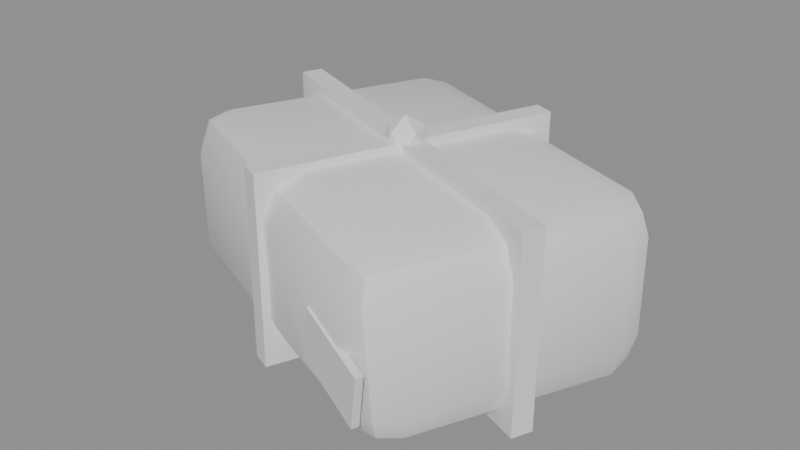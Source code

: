 # Source: ph_item_specimen_bundle.blend  (saved by Blender 5.0.119; exported with 4.5.12 LTS)
import bpy
from mathutils import Matrix  # noqa: F401  (used for matrix-valued properties, if any)

bpy.ops.wm.read_factory_settings(use_empty=True)
scene = bpy.context.scene
scene.name = 'Scene'

# ---- materials (node trees are filled in below, after node groups)
mat_mat_painted = bpy.data.materials.new('mat_painted')

# ---- material node trees
mat_mat_painted.use_nodes = True; mat_mat_painted.node_tree.nodes.clear()
_N = mat_mat_painted.node_tree.nodes; _L = mat_mat_painted.node_tree.links
n0 = _N.new('ShaderNodeBsdfPrincipled'); n0.name = 'Principled BSDF'; n0.location = (-200, 100)
n1 = _N.new('ShaderNodeOutputMaterial'); n1.name = 'Material Output'; n1.location = (200, 100)
_L.new(n0.outputs[0], n1.inputs[0])
n1.is_active_output = True

# ---- meshes
me_ph_item_specimen_bundle = bpy.data.meshes.new('ph_item_specimen_bundle')
me_ph_item_specimen_bundle.from_pydata([(-0.1039, -0.01559, 0.004252), (-0.1095, -0.03685, 0.02718), (-0.1239, -0.007205, 0.02481), (-0.1079, -0.03016, 0.01161), (-0.1195, -0.02248, 0.01472), (-0.1227, -0.02458, 0.02703), (-0.1185, -0.008858, 0.01041), (-0.1109, -0.03647, 0.08086), (-0.1009, -0.01624, 0.1043), (-0.122, -0.008551, 0.08063), (-0.107, -0.03009, 0.09804), (-0.118, -0.02274, 0.09543), (-0.1156, -0.0102, 0.09787), (-0.1225, -0.02454, 0.08138), (-0.05937, 0.09132, 0.005099), (-0.07918, 0.1001, 0.0275), (-0.05039, 0.1113, 0.0264), (-0.07299, 0.09768, 0.01208), (-0.06584, 0.1084, 0.01475), (-0.06725, 0.1116, 0.02721), (-0.0536, 0.1056, 0.0117), (-0.05709, 0.09046, 0.1025), (-0.05108, 0.1119, 0.08175), (-0.07892, 0.09903, 0.07966), (-0.05239, 0.1046, 0.09725), (-0.06542, 0.1069, 0.09437), (-0.06799, 0.1107, 0.08163), (-0.07213, 0.09675, 0.09573), (0.05956, -0.08023, 0.006018), (0.08087, -0.09064, 0.02582), (0.05278, -0.1029, 0.02679), (0.0744, -0.08685, 0.01157), (0.06681, -0.09713, 0.01395), (0.06892, -0.1018, 0.02553), (0.05405, -0.09498, 0.01215), (0.05875, -0.08254, 0.1041), (0.04878, -0.1036, 0.08246), (0.07838, -0.09114, 0.08258), (0.05144, -0.09735, 0.09767), (0.06439, -0.09964, 0.09575), (0.06558, -0.1035, 0.08289), (0.07259, -0.08852, 0.09846), (0.1021, 0.02438, 0.001748), (0.1103, 0.04665, 0.02611), (0.1235, 0.01787, 0.02516), (0.1072, 0.04042, 0.009156), (0.1194, 0.03319, 0.01223), (0.1229, 0.03471, 0.02605), (0.1183, 0.01956, 0.008653), (0.1021, 0.02603, 0.1027), (0.1239, 0.01568, 0.08037), (0.1098, 0.04676, 0.08188), (0.1166, 0.01868, 0.09537), (0.1192, 0.03281, 0.09292), (0.1231, 0.03381, 0.08081), (0.1085, 0.04155, 0.09677), (-0.1079, 0.04147, 0.0), (-0.1079, 0.04147, 0.108), (-0.1034, 0.0526, 0.0), (-0.1034, 0.0526, 0.108), (0.1035, -0.04394, 0.0), (0.1035, -0.04394, 0.108), (0.108, -0.03281, 0.0), (0.108, -0.03281, 0.108), (-0.03695, -0.07131, 0.0), (-0.03695, -0.07131, 0.108), (0.02599, 0.08446, 0.0), (0.02599, 0.08446, 0.108), (-0.02582, -0.0758, 0.0), (-0.02582, -0.0758, 0.108), (0.03711, 0.07996, 0.0), (0.03711, 0.07996, 0.108), (8.13e-05, 0.004328, 0.096), (0.005769, -0.004774, 0.1026), (-0.006818, -0.003894, 0.1026), (-0.00987, 0.008349, 0.1026), (0.00083, 0.01504, 0.1026), (0.0105, 0.006925, 0.1026), (-0.0006674, -0.006379, 0.1134), (-0.01033, 0.001732, 0.1134), (-0.005606, 0.01343, 0.1134), (0.00698, 0.01255, 0.1134), (0.01003, 0.0003075, 0.1134), (8.13e-05, 0.004328, 0.12), (0.0183, -0.09147, 0.03357), (0.02313, -0.09342, 0.06311), (0.01979, -0.08776, 0.03357), (0.02462, -0.08971, 0.06311), (0.06395, -0.1099, 0.02489), (0.06878, -0.1119, 0.05443), (0.06545, -0.1062, 0.02489), (0.07028, -0.1082, 0.05443)], [], [(0, 3, 4, 6), (1, 5, 4, 3), (2, 6, 4, 5), (7, 10, 11, 13), (8, 12, 11, 10), (9, 13, 11, 12), (14, 17, 18, 20), (15, 19, 18, 17), (16, 20, 18, 19), (21, 24, 25, 27), (22, 26, 25, 24), (23, 27, 25, 26), (28, 31, 32, 34), (29, 33, 32, 31), (30, 34, 32, 33), (35, 38, 39, 41), (36, 40, 39, 38), (37, 41, 39, 40), (42, 45, 46, 48), (43, 47, 46, 45), (44, 48, 46, 47), (49, 52, 53, 55), (50, 54, 53, 52), (51, 55, 53, 54), (14, 0, 6, 17), (17, 6, 2, 15), (1, 7, 13, 5), (5, 13, 9, 2), (8, 21, 27, 12), (12, 27, 23, 9), (22, 16, 19, 26), (26, 19, 15, 23), (42, 14, 20, 45), (45, 20, 16, 43), (21, 49, 55, 24), (24, 55, 51, 22), (50, 44, 47, 54), (54, 47, 43, 51), (28, 42, 48, 31), (31, 48, 44, 29), (49, 35, 41, 52), (52, 41, 37, 50), (36, 30, 33, 40), (40, 33, 29, 37), (0, 28, 34, 3), (3, 34, 30, 1), (35, 8, 10, 38), (38, 10, 7, 36), (14, 42, 28, 0), (2, 9, 23, 15), (30, 36, 7, 1), (49, 21, 8, 35), (16, 22, 51, 43), (44, 50, 37, 29), (56, 57, 59, 58), (58, 59, 63, 62), (62, 63, 61, 60), (60, 61, 57, 56), (58, 62, 60, 56), (63, 59, 57, 61), (64, 65, 67, 66), (66, 67, 71, 70), (70, 71, 69, 68), (68, 69, 65, 64), (66, 70, 68, 64), (71, 67, 65, 69), (72, 73, 74), (73, 72, 77), (72, 74, 75), (72, 75, 76), (72, 76, 77), (73, 77, 82), (74, 73, 78), (75, 74, 79), (76, 75, 80), (77, 76, 81), (73, 82, 78), (74, 78, 79), (75, 79, 80), (76, 80, 81), (77, 81, 82), (78, 82, 83), (79, 78, 83), (80, 79, 83), (81, 80, 83), (82, 81, 83), (84, 85, 87, 86), (86, 87, 91, 90), (90, 91, 89, 88), (88, 89, 85, 84), (86, 90, 88, 84), (91, 87, 85, 89)])
me_ph_item_specimen_bundle.polygons.foreach_set('use_smooth', [True] * 92)
_k = set([(3, 4), (3, 34), (4, 5), (4, 6), (5, 13), (6, 17), (10, 11), (10, 38), (11, 12), (11, 13), (12, 27), (17, 18), (18, 19), (18, 20), (19, 26), (20, 45), (24, 25), (24, 55), (25, 26), (25, 27), (31, 32), (31, 48), (32, 33), (32, 34), (33, 40), (38, 39), (39, 40), (39, 41), (41, 52), (45, 46), (46, 47), (46, 48), (47, 54), (52, 53), (53, 54), (53, 55), (56, 57), (56, 58), (56, 60), (57, 59), (57, 61), (58, 59), (58, 62), (59, 63), (60, 61), (60, 62), (61, 63), (62, 63), (64, 65), (64, 66), (64, 68), (65, 67), (65, 69), (66, 67), (66, 70), (67, 71), (68, 69), (68, 70), (69, 71), (70, 71), (72, 73), (72, 74), (72, 75), (72, 76), (72, 77), (73, 74), (73, 77), (73, 78), (73, 82), (74, 75), (74, 78), (74, 79), (75, 76), (75, 79), (75, 80), (76, 77), (76, 80), (76, 81), (77, 81), (77, 82), (78, 79), (78, 82), (78, 83), (79, 80), (79, 83), (80, 81), (80, 83), (81, 82), (81, 83), (82, 83), (84, 85), (84, 86), (84, 88), (85, 87), (85, 89), (86, 87), (86, 90), (87, 91), (88, 89), (88, 90), (89, 91), (90, 91)])
me_ph_item_specimen_bundle.attributes.new('sharp_edge', 'BOOLEAN', 'EDGE').data.foreach_set('value', [ (min(e.vertices), max(e.vertices)) in _k for e in me_ph_item_specimen_bundle.edges])
_uv = me_ph_item_specimen_bundle.uv_layers.new(name='UVMap')
_uv.uv.foreach_set('vector', [0.1506, 0.7148, 0.1506, 0.75, 0.1357, 0.75, 0.125, 0.7148, 0.4312, 0.9744, 0.4312, 1.0, 0.3987, 1.0, 0.375, 0.9744, 0.4312, 0.03516, 0.375, 0.03516, 0.375, 0.01489, 0.4312, 0.0, 0.5688, 0.9744, 0.625, 0.9744, 0.625, 0.9893, 0.5688, 1.0, 0.8494, 0.7148, 0.875, 0.7148, 0.875, 0.7351, 0.8494, 0.75, 0.5688, 0.03516, 0.5688, 0.0, 0.6013, 0.0, 0.625, 0.03516, 0.1506, 0.5352, 0.125, 0.5352, 0.125, 0.5149, 0.1506, 0.5, 0.4312, 0.2148, 0.4312, 0.25, 0.387, 0.2554, 0.375, 0.2148, 0.4312, 0.2756, 0.375, 0.2756, 0.387, 0.2554, 0.4312, 0.25, 0.8494, 0.5352, 0.8494, 0.5, 0.8643, 0.5, 0.875, 0.5352, 0.5688, 0.2756, 0.5688, 0.25, 0.613, 0.2427, 0.625, 0.2756, 0.5688, 0.2148, 0.625, 0.2148, 0.613, 0.2427, 0.5688, 0.25, 0.3494, 0.7148, 0.375, 0.7148, 0.3828, 0.7485, 0.3623, 0.7627, 0.4312, 0.7148, 0.4312, 0.75, 0.3828, 0.7485, 0.375, 0.7148, 0.4312, 0.7756, 0.3623, 0.7627, 0.3828, 0.7485, 0.4312, 0.75, 0.6506, 0.7148, 0.6377, 0.7627, 0.6206, 0.7451, 0.625, 0.7148, 0.5688, 0.7756, 0.5688, 0.75, 0.6206, 0.7451, 0.6377, 0.7627, 0.5688, 0.7148, 0.625, 0.7148, 0.6206, 0.7451, 0.5688, 0.75, 0.3494, 0.5352, 0.3623, 0.4873, 0.3794, 0.5049, 0.375, 0.5352, 0.4312, 0.4744, 0.4312, 0.5, 0.3794, 0.5049, 0.3623, 0.4873, 0.4312, 0.5352, 0.375, 0.5352, 0.3794, 0.5049, 0.4312, 0.5, 0.6506, 0.5352, 0.625, 0.5352, 0.6172, 0.5015, 0.6377, 0.4873, 0.5688, 0.5352, 0.5688, 0.5, 0.6172, 0.5015, 0.625, 0.5352, 0.5688, 0.4744, 0.6377, 0.4873, 0.6172, 0.5015, 0.5688, 0.5, 0.1506, 0.5352, 0.1506, 0.7148, 0.125, 0.7148, 0.125, 0.5352, 0.375, 0.2148, 0.375, 0.03516, 0.4312, 0.03516, 0.4312, 0.2148, 0.4312, 0.9744, 0.5688, 0.9744, 0.5688, 1.0, 0.4312, 1.0, 0.4312, 0.0, 0.5688, 0.0, 0.5688, 0.03516, 0.4312, 0.03516, 0.8494, 0.7148, 0.8494, 0.5352, 0.875, 0.5352, 0.875, 0.7148, 0.625, 0.03516, 0.625, 0.2148, 0.5688, 0.2148, 0.5688, 0.03516, 0.5688, 0.2756, 0.4312, 0.2756, 0.4312, 0.25, 0.5688, 0.25, 0.5688, 0.25, 0.4312, 0.25, 0.4312, 0.2148, 0.5688, 0.2148, 0.3494, 0.5352, 0.1506, 0.5352, 0.1506, 0.5, 0.3623, 0.4873, 0.3623, 0.4873, 0.375, 0.2756, 0.4312, 0.2756, 0.4312, 0.4744, 0.8494, 0.5352, 0.6506, 0.5352, 0.6377, 0.4873, 0.8494, 0.5, 0.625, 0.2756, 0.6377, 0.4873, 0.5688, 0.4744, 0.5688, 0.2756, 0.5688, 0.5352, 0.4312, 0.5352, 0.4312, 0.5, 0.5688, 0.5, 0.5688, 0.5, 0.4312, 0.5, 0.4312, 0.4744, 0.5688, 0.4744, 0.3494, 0.7148, 0.3494, 0.5352, 0.375, 0.5352, 0.375, 0.7148, 0.375, 0.7148, 0.375, 0.5352, 0.4312, 0.5352, 0.4312, 0.7148, 0.6506, 0.5352, 0.6506, 0.7148, 0.625, 0.7148, 0.625, 0.5352, 0.625, 0.5352, 0.625, 0.7148, 0.5688, 0.7148, 0.5688, 0.5352, 0.5688, 0.7756, 0.4312, 0.7756, 0.4312, 0.75, 0.5688, 0.75, 0.5688, 0.75, 0.4312, 0.75, 0.4312, 0.7148, 0.5688, 0.7148, 0.1506, 0.7148, 0.3494, 0.7148, 0.3623, 0.7627, 0.1506, 0.75, 0.375, 0.9744, 0.3623, 0.7627, 0.4312, 0.7756, 0.4312, 0.9744, 0.6506, 0.7148, 0.8494, 0.7148, 0.8494, 0.75, 0.6377, 0.7627, 0.6377, 0.7627, 0.625, 0.9744, 0.5688, 0.9744, 0.5688, 0.7756, 0.1506, 0.5352, 0.3494, 0.5352, 0.3494, 0.7148, 0.1506, 0.7148, 0.4312, 0.03516, 0.5688, 0.03516, 0.5688, 0.2148, 0.4312, 0.2148, 0.4312, 0.7756, 0.5688, 0.7756, 0.5688, 0.9744, 0.4312, 0.9744, 0.6506, 0.5352, 0.8494, 0.5352, 0.8494, 0.7148, 0.6506, 0.7148, 0.4312, 0.2756, 0.5688, 0.2756, 0.5688, 0.4744, 0.4312, 0.4744, 0.4312, 0.5352, 0.5688, 0.5352, 0.5688, 0.7148, 0.4312, 0.7148, 0.375, 0.0, 0.625, 0.0, 0.625, 0.25, 0.375, 0.25, 0.375, 0.25, 0.625, 0.25, 0.625, 0.5, 0.375, 0.5, 0.375, 0.5, 0.625, 0.5, 0.625, 0.75, 0.375, 0.75, 0.375, 0.75, 0.625, 0.75, 0.625, 1.0, 0.375, 1.0, 0.125, 0.5, 0.375, 0.5, 0.375, 0.75, 0.125, 0.75, 0.625, 0.5, 0.875, 0.5, 0.875, 0.75, 0.625, 0.75, 0.375, 0.0, 0.625, 0.0, 0.625, 0.25, 0.375, 0.25, 0.375, 0.25, 0.625, 0.25, 0.625, 0.5, 0.375, 0.5, 0.375, 0.5, 0.625, 0.5, 0.625, 0.75, 0.375, 0.75, 0.375, 0.75, 0.625, 0.75, 0.625, 1.0, 0.375, 1.0, 0.125, 0.5, 0.375, 0.5, 0.375, 0.75, 0.125, 0.75, 0.625, 0.5, 0.875, 0.5, 0.875, 0.75, 0.625, 0.75, 0.1819, 0.0, 0.2727, 0.1575, 0.09082, 0.1575, 0.2727, 0.1575, 0.3635, 0.0, 0.4546, 0.1575, 0.9092, 0.0, 1.0, 0.1575, 0.8181, 0.1575, 0.7273, 0.0, 0.8181, 0.1575, 0.6365, 0.1575, 0.5454, 0.0, 0.6365, 0.1575, 0.4546, 0.1575, 0.2727, 0.1575, 0.4546, 0.1575, 0.3635, 0.3149, 0.09082, 0.1575, 0.2727, 0.1575, 0.1819, 0.3149, 0.8181, 0.1575, 1.0, 0.1575, 0.9092, 0.3149, 0.6365, 0.1575, 0.8181, 0.1575, 0.7273, 0.3149, 0.4546, 0.1575, 0.6365, 0.1575, 0.5454, 0.3149, 0.2727, 0.1575, 0.3635, 0.3149, 0.1819, 0.3149, 0.09082, 0.1575, 0.1819, 0.3149, 0.0, 0.3149, 0.8181, 0.1575, 0.9092, 0.3149, 0.7273, 0.3149, 0.6365, 0.1575, 0.7273, 0.3149, 0.5454, 0.3149, 0.4546, 0.1575, 0.5454, 0.3149, 0.3635, 0.3149, 0.1819, 0.3149, 0.3635, 0.3149, 0.2727, 0.4724, 0.0, 0.3149, 0.1819, 0.3149, 0.09082, 0.4724, 0.7273, 0.3149, 0.9092, 0.3149, 0.8181, 0.4724, 0.5454, 0.3149, 0.7273, 0.3149, 0.6365, 0.4724, 0.3635, 0.3149, 0.5454, 0.3149, 0.4546, 0.4724, 0.375, 0.0, 0.625, 0.0, 0.625, 0.25, 0.375, 0.25, 0.375, 0.25, 0.625, 0.25, 0.625, 0.5, 0.375, 0.5, 0.375, 0.5, 0.625, 0.5, 0.625, 0.75, 0.375, 0.75, 0.375, 0.75, 0.625, 0.75, 0.625, 1.0, 0.375, 1.0, 0.125, 0.5, 0.375, 0.5, 0.375, 0.75, 0.125, 0.75, 0.625, 0.5, 0.875, 0.5, 0.875, 0.75, 0.625, 0.75])
_ca = me_ph_item_specimen_bundle.color_attributes.new('Col', 'FLOAT_COLOR', 'CORNER')
_ca.data.foreach_set('color', [0.3275, 0.2912, 0.209, 1.0, 0.3559, 0.3165, 0.2271, 1.0, 0.3657, 0.3253, 0.2335, 1.0, 0.349, 0.3104, 0.2228, 1.0, 0.4137, 0.3678, 0.2635, 1.0, 0.4104, 0.3649, 0.2617, 1.0, 0.3657, 0.3253, 0.2335, 1.0, 0.3559, 0.3165, 0.2271, 1.0, 0.4014, 0.3569, 0.2558, 1.0, 0.349, 0.3104, 0.2228, 1.0, 0.3657, 0.3253, 0.2335, 1.0, 0.4104, 0.3649, 0.2617, 1.0, 0.6104, 0.5419, 0.3865, 1.0, 0.6188, 0.5489, 0.3908, 1.0, 0.6177, 0.5481, 0.3905, 1.0, 0.6089, 0.5405, 0.3857, 1.0, 0.7331, 0.6501, 0.4624, 1.0, 0.7361, 0.6531, 0.4651, 1.0, 0.7424, 0.6588, 0.4696, 1.0, 0.742, 0.6584, 0.4689, 1.0, 0.5985, 0.5312, 0.3788, 1.0, 0.6039, 0.5361, 0.3825, 1.0, 0.6128, 0.5437, 0.3874, 1.0, 0.6093, 0.5405, 0.3848, 1.0, 0.3455, 0.3063, 0.2178, 1.0, 0.3679, 0.3261, 0.2319, 1.0, 0.3789, 0.3357, 0.2384, 1.0, 0.3707, 0.3284, 0.2331, 1.0, 0.4157, 0.3684, 0.2617, 1.0, 0.417, 0.3694, 0.262, 1.0, 0.3789, 0.3357, 0.2384, 1.0, 0.3679, 0.3261, 0.2319, 1.0, 0.4171, 0.3693, 0.2617, 1.0, 0.3707, 0.3284, 0.2331, 1.0, 0.3789, 0.3357, 0.2384, 1.0, 0.417, 0.3694, 0.262, 1.0, 0.6833, 0.6046, 0.4272, 1.0, 0.6792, 0.6008, 0.4244, 1.0, 0.6814, 0.603, 0.4263, 1.0, 0.686, 0.6073, 0.4296, 1.0, 0.5754, 0.509, 0.3595, 1.0, 0.5764, 0.5101, 0.3606, 1.0, 0.5829, 0.5157, 0.3643, 1.0, 0.5827, 0.5153, 0.3637, 1.0, 0.5763, 0.5102, 0.3612, 1.0, 0.5846, 0.5173, 0.3657, 1.0, 0.582, 0.5149, 0.3637, 1.0, 0.5755, 0.5092, 0.3601, 1.0, 0.3592, 0.3185, 0.2266, 1.0, 0.3806, 0.3374, 0.2399, 1.0, 0.389, 0.3449, 0.2453, 1.0, 0.3817, 0.3385, 0.2409, 1.0, 0.4284, 0.3796, 0.2696, 1.0, 0.4279, 0.3793, 0.2696, 1.0, 0.389, 0.3449, 0.2453, 1.0, 0.3806, 0.3374, 0.2399, 1.0, 0.4314, 0.3825, 0.272, 1.0, 0.3817, 0.3385, 0.2409, 1.0, 0.389, 0.3449, 0.2453, 1.0, 0.4279, 0.3793, 0.2696, 1.0, 0.7117, 0.63, 0.4456, 1.0, 0.7211, 0.6386, 0.4523, 1.0, 0.7188, 0.6364, 0.4507, 1.0, 0.7119, 0.6302, 0.4459, 1.0, 0.6045, 0.5354, 0.3794, 1.0, 0.6024, 0.5334, 0.3778, 1.0, 0.6076, 0.5378, 0.3805, 1.0, 0.6092, 0.5393, 0.3816, 1.0, 0.5928, 0.5247, 0.3713, 1.0, 0.5988, 0.5299, 0.3746, 1.0, 0.6027, 0.5335, 0.3774, 1.0, 0.5975, 0.529, 0.3746, 1.0, 0.3499, 0.3097, 0.2193, 1.0, 0.3768, 0.3334, 0.2357, 1.0, 0.3871, 0.3425, 0.2421, 1.0, 0.3745, 0.3315, 0.2345, 1.0, 0.4285, 0.379, 0.2675, 1.0, 0.4285, 0.3789, 0.2675, 1.0, 0.3871, 0.3425, 0.2421, 1.0, 0.3768, 0.3334, 0.2357, 1.0, 0.4255, 0.3764, 0.266, 1.0, 0.3745, 0.3315, 0.2345, 1.0, 0.3871, 0.3425, 0.2421, 1.0, 0.4285, 0.3789, 0.2675, 1.0, 0.665, 0.5875, 0.4135, 1.0, 0.6665, 0.589, 0.4147, 1.0, 0.6632, 0.586, 0.4124, 1.0, 0.6618, 0.5847, 0.4113, 1.0, 0.5796, 0.5122, 0.3607, 1.0, 0.5778, 0.5105, 0.3592, 1.0, 0.5828, 0.5147, 0.3619, 1.0, 0.5849, 0.5167, 0.3635, 1.0, 0.563, 0.4973, 0.3497, 1.0, 0.5681, 0.5016, 0.3525, 1.0, 0.5683, 0.5019, 0.3528, 1.0, 0.5633, 0.4976, 0.3501, 1.0, 0.3455, 0.3063, 0.2178, 1.0, 0.3275, 0.2912, 0.209, 1.0, 0.349, 0.3104, 0.2228, 1.0, 0.3679, 0.3261, 0.2319, 1.0, 0.3679, 0.3261, 0.2319, 1.0, 0.349, 0.3104, 0.2228, 1.0, 0.4014, 0.3569, 0.2558, 1.0, 0.4157, 0.3684, 0.2617, 1.0, 0.4137, 0.3678, 0.2635, 1.0, 0.5374, 0.477, 0.3401, 1.0, 0.5356, 0.4755, 0.3392, 1.0, 0.4104, 0.3649, 0.2617, 1.0, 0.4133, 0.3675, 0.2635, 1.0, 0.5393, 0.4787, 0.3415, 1.0, 0.5352, 0.475, 0.3386, 1.0, 0.4042, 0.3594, 0.2576, 1.0, 0.7391, 0.6555, 0.4663, 1.0, 0.6853, 0.6063, 0.4285, 1.0, 0.6881, 0.6091, 0.4309, 1.0, 0.7423, 0.6586, 0.4691, 1.0, 0.6204, 0.5503, 0.3918, 1.0, 0.5881, 0.5204, 0.3679, 1.0, 0.5799, 0.5134, 0.3635, 1.0, 0.6096, 0.5411, 0.3859, 1.0, 0.5167, 0.457, 0.3225, 1.0, 0.4176, 0.3698, 0.262, 1.0, 0.4175, 0.3698, 0.2623, 1.0, 0.5163, 0.4568, 0.3228, 1.0, 0.5174, 0.4577, 0.3235, 1.0, 0.4184, 0.3706, 0.2629, 1.0, 0.4171, 0.3697, 0.2626, 1.0, 0.5166, 0.4573, 0.3236, 1.0, 0.3499, 0.3097, 0.2193, 1.0, 0.3455, 0.3063, 0.2178, 1.0, 0.3707, 0.3284, 0.2331, 1.0, 0.3768, 0.3334, 0.2357, 1.0, 0.3768, 0.3334, 0.2357, 1.0, 0.3707, 0.3284, 0.2331, 1.0, 0.4171, 0.3693, 0.2617, 1.0, 0.4285, 0.379, 0.2675, 1.0, 0.6886, 0.6093, 0.4305, 1.0, 0.6754, 0.5967, 0.42, 1.0, 0.6721, 0.5937, 0.4177, 1.0, 0.6844, 0.6054, 0.4276, 1.0, 0.5856, 0.5179, 0.3655, 1.0, 0.5825, 0.5144, 0.3615, 1.0, 0.5775, 0.5102, 0.3589, 1.0, 0.5783, 0.5116, 0.3613, 1.0, 0.5209, 0.4601, 0.3238, 1.0, 0.4255, 0.3764, 0.266, 1.0, 0.4285, 0.3789, 0.2675, 1.0, 0.5202, 0.4594, 0.323, 1.0, 0.5212, 0.4603, 0.3237, 1.0, 0.4293, 0.3797, 0.2681, 1.0, 0.4294, 0.3797, 0.268, 1.0, 0.5213, 0.4603, 0.3236, 1.0, 0.3592, 0.3185, 0.2266, 1.0, 0.3499, 0.3097, 0.2193, 1.0, 0.3745, 0.3315, 0.2345, 1.0, 0.3806, 0.3374, 0.2399, 1.0, 0.3806, 0.3374, 0.2399, 1.0, 0.3745, 0.3315, 0.2345, 1.0, 0.4255, 0.3764, 0.266, 1.0, 0.4284, 0.3796, 0.2696, 1.0, 0.6721, 0.5938, 0.4179, 1.0, 0.7149, 0.6328, 0.4477, 1.0, 0.7152, 0.6331, 0.4479, 1.0, 0.6737, 0.5953, 0.4192, 1.0, 0.5907, 0.5218, 0.3671, 1.0, 0.6177, 0.5466, 0.3865, 1.0, 0.6118, 0.5416, 0.3833, 1.0, 0.5854, 0.5174, 0.3643, 1.0, 0.5413, 0.4793, 0.3395, 1.0, 0.4314, 0.3825, 0.272, 1.0, 0.4279, 0.3793, 0.2696, 1.0, 0.5402, 0.4782, 0.3385, 1.0, 0.5438, 0.4815, 0.3408, 1.0, 0.4308, 0.3819, 0.2714, 1.0, 0.4313, 0.3822, 0.2714, 1.0, 0.5404, 0.4783, 0.3383, 1.0, 0.3275, 0.2912, 0.209, 1.0, 0.3592, 0.3185, 0.2266, 1.0, 0.3817, 0.3385, 0.2409, 1.0, 0.3559, 0.3165, 0.2271, 1.0, 0.3559, 0.3165, 0.2271, 1.0, 0.3817, 0.3385, 0.2409, 1.0, 0.4314, 0.3825, 0.272, 1.0, 0.4137, 0.3678, 0.2635, 1.0, 0.7158, 0.6336, 0.4482, 1.0, 0.7397, 0.656, 0.4666, 1.0, 0.7489, 0.6644, 0.4732, 1.0, 0.725, 0.6424, 0.455, 1.0, 0.6204, 0.5493, 0.3887, 1.0, 0.6296, 0.5585, 0.3976, 1.0, 0.6214, 0.5516, 0.3935, 1.0, 0.6159, 0.5455, 0.3866, 1.0, 0.3455, 0.3063, 0.2178, 1.0, 0.3499, 0.3097, 0.2193, 1.0, 0.3592, 0.3185, 0.2266, 1.0, 0.3275, 0.2912, 0.209, 1.0, 0.4055, 0.3605, 0.2584, 1.0, 0.5369, 0.4765, 0.3397, 1.0, 0.5193, 0.4597, 0.3253, 1.0, 0.4193, 0.3716, 0.264, 1.0, 0.4314, 0.3825, 0.272, 1.0, 0.5413, 0.4793, 0.3395, 1.0, 0.5374, 0.477, 0.3401, 1.0, 0.4137, 0.3678, 0.2635, 1.0, 0.6824, 0.6053, 0.426, 1.0, 0.6993, 0.6187, 0.4373, 1.0, 0.7563, 0.6708, 0.4772, 1.0, 0.7167, 0.6465, 0.4574, 1.0, 0.4171, 0.3693, 0.2617, 1.0, 0.5161, 0.4564, 0.3222, 1.0, 0.5203, 0.4594, 0.3229, 1.0, 0.4285, 0.379, 0.2675, 1.0, 0.4266, 0.3774, 0.2666, 1.0, 0.5221, 0.4612, 0.3246, 1.0, 0.5383, 0.4764, 0.3369, 1.0, 0.4295, 0.3807, 0.2703, 1.0, 0.4557, 0.3632, 0.1964, 1.0, 0.4627, 0.3687, 0.1993, 1.0, 0.4643, 0.37, 0.2, 1.0, 0.4575, 0.3646, 0.1971, 1.0, 0.4575, 0.3646, 0.1971, 1.0, 0.4643, 0.37, 0.2, 1.0, 0.5113, 0.4071, 0.2195, 1.0, 0.5142, 0.4094, 0.2207, 1.0, 0.5142, 0.4094, 0.2207, 1.0, 0.5113, 0.4071, 0.2195, 1.0, 0.5099, 0.406, 0.2189, 1.0, 0.5126, 0.4082, 0.2201, 1.0, 0.5126, 0.4082, 0.2201, 1.0, 0.5099, 0.406, 0.2189, 1.0, 0.4627, 0.3687, 0.1993, 1.0, 0.4557, 0.3632, 0.1964, 1.0, 0.4575, 0.3646, 0.1971, 1.0, 0.5142, 0.4094, 0.2207, 1.0, 0.5126, 0.4082, 0.2201, 1.0, 0.4557, 0.3632, 0.1964, 1.0, 0.6998, 0.5559, 0.2977, 1.0, 0.6349, 0.5047, 0.2708, 1.0, 0.6326, 0.5029, 0.2699, 1.0, 0.6978, 0.5544, 0.2969, 1.0, 0.4718, 0.3758, 0.2031, 1.0, 0.4737, 0.3774, 0.2039, 1.0, 0.4928, 0.3925, 0.2118, 1.0, 0.49, 0.3903, 0.2107, 1.0, 0.49, 0.3903, 0.2107, 1.0, 0.4928, 0.3925, 0.2118, 1.0, 0.4949, 0.3941, 0.2127, 1.0, 0.4925, 0.3922, 0.2117, 1.0, 0.4925, 0.3922, 0.2117, 1.0, 0.4949, 0.3941, 0.2127, 1.0, 0.4756, 0.3789, 0.2047, 1.0, 0.4741, 0.3777, 0.204, 1.0, 0.4741, 0.3777, 0.204, 1.0, 0.4756, 0.3789, 0.2047, 1.0, 0.4737, 0.3774, 0.2039, 1.0, 0.4718, 0.3758, 0.2031, 1.0, 0.49, 0.3903, 0.2107, 1.0, 0.4925, 0.3922, 0.2117, 1.0, 0.4741, 0.3777, 0.204, 1.0, 0.4718, 0.3758, 0.2031, 1.0, 0.6771, 0.5381, 0.2883, 1.0, 0.6743, 0.5358, 0.2871, 1.0, 0.6478, 0.5149, 0.2762, 1.0, 0.6505, 0.517, 0.2773, 1.0, 0.4885, 0.3891, 0.21, 1.0, 0.4892, 0.3896, 0.2103, 1.0, 0.486, 0.3871, 0.209, 1.0, 0.4892, 0.3896, 0.2103, 1.0, 0.4885, 0.3891, 0.21, 1.0, 0.4913, 0.3913, 0.2112, 1.0, 0.4885, 0.3891, 0.21, 1.0, 0.486, 0.3871, 0.209, 1.0, 0.4861, 0.3872, 0.209, 1.0, 0.4885, 0.3891, 0.21, 1.0, 0.4861, 0.3872, 0.209, 1.0, 0.4895, 0.3899, 0.2104, 1.0, 0.4885, 0.3891, 0.21, 1.0, 0.4895, 0.3899, 0.2104, 1.0, 0.4913, 0.3913, 0.2112, 1.0, 0.4892, 0.3896, 0.2103, 1.0, 0.4913, 0.3913, 0.2112, 1.0, 0.4905, 0.3907, 0.2109, 1.0, 0.486, 0.3871, 0.209, 1.0, 0.4892, 0.3896, 0.2103, 1.0, 0.4871, 0.388, 0.2095, 1.0, 0.4861, 0.3872, 0.209, 1.0, 0.486, 0.3871, 0.209, 1.0, 0.4855, 0.3867, 0.2088, 1.0, 0.4895, 0.3899, 0.2104, 1.0, 0.4861, 0.3872, 0.209, 1.0, 0.4875, 0.3883, 0.2096, 1.0, 0.4913, 0.3913, 0.2112, 1.0, 0.4895, 0.3899, 0.2104, 1.0, 0.4905, 0.3907, 0.2109, 1.0, 0.5312, 0.4228, 0.2278, 1.0, 0.5326, 0.4239, 0.2284, 1.0, 0.5289, 0.421, 0.2268, 1.0, 0.5277, 0.4201, 0.2263, 1.0, 0.5289, 0.421, 0.2268, 1.0, 0.5271, 0.4196, 0.2261, 1.0, 0.5278, 0.4201, 0.2264, 1.0, 0.5271, 0.4196, 0.2261, 1.0, 0.5294, 0.4214, 0.227, 1.0, 0.5315, 0.423, 0.2279, 1.0, 0.5294, 0.4214, 0.227, 1.0, 0.5326, 0.4239, 0.2284, 1.0, 0.5334, 0.4246, 0.2287, 1.0, 0.5326, 0.4239, 0.2284, 1.0, 0.5326, 0.4239, 0.2284, 1.0, 0.6781, 0.5388, 0.2887, 1.0, 0.6829, 0.5426, 0.2907, 1.0, 0.6795, 0.54, 0.2893, 1.0, 0.6758, 0.537, 0.2878, 1.0, 0.6781, 0.5388, 0.2887, 1.0, 0.6795, 0.54, 0.2893, 1.0, 0.6787, 0.5393, 0.2889, 1.0, 0.6758, 0.537, 0.2878, 1.0, 0.6795, 0.54, 0.2893, 1.0, 0.6829, 0.5426, 0.2907, 1.0, 0.6787, 0.5393, 0.2889, 1.0, 0.6795, 0.54, 0.2893, 1.0, 0.6829, 0.5426, 0.2907, 1.0, 0.6829, 0.5426, 0.2907, 1.0, 0.6795, 0.54, 0.2893, 1.0, 0.6269, 0.5468, 0.3637, 1.0, 0.6287, 0.5483, 0.3646, 1.0, 0.6294, 0.549, 0.3651, 1.0, 0.6277, 0.5475, 0.3641, 1.0, 0.5993, 0.5228, 0.3479, 1.0, 0.6009, 0.5242, 0.3488, 1.0, 0.6165, 0.5378, 0.3577, 1.0, 0.6151, 0.5366, 0.3569, 1.0, 0.6151, 0.5366, 0.3569, 1.0, 0.6165, 0.5378, 0.3577, 1.0, 0.6157, 0.5371, 0.3573, 1.0, 0.6144, 0.5359, 0.3565, 1.0, 0.6144, 0.5359, 0.3565, 1.0, 0.6157, 0.5371, 0.3573, 1.0, 0.6002, 0.5236, 0.3484, 1.0, 0.5986, 0.5222, 0.3475, 1.0, 0.5993, 0.5228, 0.3479, 1.0, 0.6151, 0.5366, 0.3569, 1.0, 0.6144, 0.5359, 0.3565, 1.0, 0.5986, 0.5222, 0.3475, 1.0, 0.7931, 0.6911, 0.4582, 1.0, 0.7729, 0.6736, 0.4468, 1.0, 0.772, 0.6728, 0.4462, 1.0, 0.7921, 0.6903, 0.4577, 1.0])
me_ph_item_specimen_bundle.materials.append(mat_mat_painted)
me_ph_item_specimen_bundle.update()

# ---- objects
ob_ph_item_specimen_bundle = bpy.data.objects.new('ph_item_specimen_bundle', me_ph_item_specimen_bundle)

# ---- transforms, parenting, visibility, modifiers, constraints
ob_ph_item_specimen_bundle.location = (0.0, 0.0, 0.0)

# ---- collection membership
scene.collection.objects.link(ob_ph_item_specimen_bundle)

# ---- scene / render settings (as saved in the file)
scene.frame_start = 1; scene.frame_end = 250; scene.frame_set(1)
scene.render.engine = 'BLENDER_EEVEE_NEXT'
scene.render.bake_bias = 0.0
scene.render.bake_samples = 0
scene.cycles.sampling_pattern = 'TABULATED_SOBOL'
scene.eevee.use_volume_custom_range = False
bpy.context.view_layer.update()

# ---- added for rendering (the .blend has no active camera and no usable light): camera, sun + grey world if the file has none
cam_auto = bpy.data.cameras.new('AutoCamera')
cam_auto.lens = 50.0
cam_auto.sensor_width = 36.0
cam_auto.clip_end = 1000.0
ob_auto_camera = bpy.data.objects.new('AutoCamera', cam_auto)
scene.collection.objects.link(ob_auto_camera)
ob_auto_camera.location = (0.328262, -0.393915, 0.32261)
ob_auto_camera.rotation_euler = (1.09748, -7.21219e-08, 0.694738)
scene.camera = ob_auto_camera
light_auto_sun = bpy.data.lights.new('AutoSun', 'SUN')
light_auto_sun.energy = 3.0
light_auto_sun.angle = 0.0523599
ob_auto_sun = bpy.data.objects.new('AutoSun', light_auto_sun)
scene.collection.objects.link(ob_auto_sun)
ob_auto_sun.rotation_euler = (0.872665, 0.174533, 0.523599)
if scene.world is None:
    world_auto = bpy.data.worlds.new('AutoWorld')
    world_auto.color = (0.3, 0.3, 0.3)
    scene.world = world_auto
bpy.context.view_layer.update()
